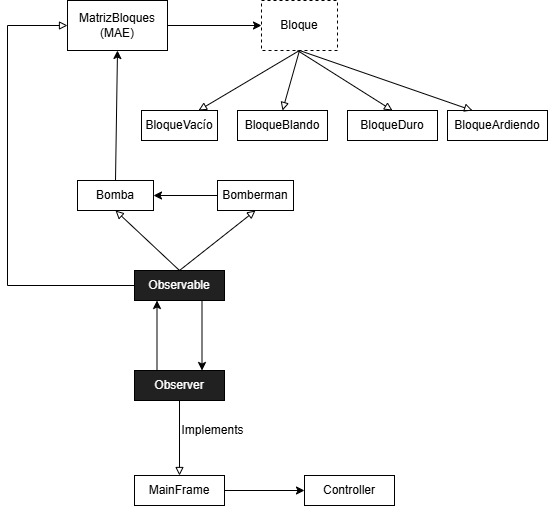

The diagram above was exported from draw.io. Its source (the exported page's mxGraphModel, read from the mxfile embedded in the PNG):
<mxGraphModel dx="1114" dy="600" grid="1" gridSize="10" guides="1" tooltips="1" connect="1" arrows="1" fold="1" page="1" pageScale="1" pageWidth="827" pageHeight="1169" math="0" shadow="0">
  <root>
    <mxCell id="0" />
    <mxCell id="1" parent="0" />
    <mxCell id="pjJrMk92dssFBmJ1SAXd-1" value="MatrizBloques (MAE)" style="rounded=0;whiteSpace=wrap;html=1;" vertex="1" parent="1">
      <mxGeometry x="280" y="80" width="100" height="50" as="geometry" />
    </mxCell>
    <mxCell id="pjJrMk92dssFBmJ1SAXd-2" value="Bloque" style="rounded=0;whiteSpace=wrap;html=1;dashed=1;" vertex="1" parent="1">
      <mxGeometry x="474" y="80" width="76" height="50" as="geometry" />
    </mxCell>
    <mxCell id="pjJrMk92dssFBmJ1SAXd-3" value="BloqueVacío" style="rounded=0;whiteSpace=wrap;html=1;" vertex="1" parent="1">
      <mxGeometry x="354" y="190" width="76" height="30" as="geometry" />
    </mxCell>
    <mxCell id="pjJrMk92dssFBmJ1SAXd-4" value="BloqueBlando" style="rounded=0;whiteSpace=wrap;html=1;" vertex="1" parent="1">
      <mxGeometry x="450" y="190" width="90" height="30" as="geometry" />
    </mxCell>
    <mxCell id="pjJrMk92dssFBmJ1SAXd-5" value="BloqueDuro" style="rounded=0;whiteSpace=wrap;html=1;" vertex="1" parent="1">
      <mxGeometry x="560" y="190" width="90" height="30" as="geometry" />
    </mxCell>
    <mxCell id="pjJrMk92dssFBmJ1SAXd-6" value="BloqueArdiendo" style="rounded=0;whiteSpace=wrap;html=1;" vertex="1" parent="1">
      <mxGeometry x="660" y="190" width="100" height="30" as="geometry" />
    </mxCell>
    <mxCell id="pjJrMk92dssFBmJ1SAXd-7" value="" style="endArrow=classic;html=1;rounded=0;exitX=1;exitY=0.5;exitDx=0;exitDy=0;entryX=0;entryY=0.5;entryDx=0;entryDy=0;endFill=1;" edge="1" parent="1" source="pjJrMk92dssFBmJ1SAXd-1" target="pjJrMk92dssFBmJ1SAXd-2">
      <mxGeometry width="50" height="50" relative="1" as="geometry">
        <mxPoint x="390" y="340" as="sourcePoint" />
        <mxPoint x="440" y="290" as="targetPoint" />
      </mxGeometry>
    </mxCell>
    <mxCell id="pjJrMk92dssFBmJ1SAXd-8" value="" style="endArrow=block;html=1;rounded=0;exitX=0.5;exitY=1;exitDx=0;exitDy=0;entryX=0.75;entryY=0;entryDx=0;entryDy=0;endFill=0;" edge="1" parent="1" source="pjJrMk92dssFBmJ1SAXd-2" target="pjJrMk92dssFBmJ1SAXd-3">
      <mxGeometry width="50" height="50" relative="1" as="geometry">
        <mxPoint x="390" y="340" as="sourcePoint" />
        <mxPoint x="440" y="290" as="targetPoint" />
      </mxGeometry>
    </mxCell>
    <mxCell id="pjJrMk92dssFBmJ1SAXd-9" value="" style="endArrow=block;html=1;rounded=0;exitX=0.5;exitY=1;exitDx=0;exitDy=0;entryX=0.5;entryY=0;entryDx=0;entryDy=0;endFill=0;" edge="1" parent="1" source="pjJrMk92dssFBmJ1SAXd-2" target="pjJrMk92dssFBmJ1SAXd-4">
      <mxGeometry width="50" height="50" relative="1" as="geometry">
        <mxPoint x="522" y="140" as="sourcePoint" />
        <mxPoint x="421" y="200" as="targetPoint" />
      </mxGeometry>
    </mxCell>
    <mxCell id="pjJrMk92dssFBmJ1SAXd-10" value="" style="endArrow=block;html=1;rounded=0;entryX=0.5;entryY=0;entryDx=0;entryDy=0;endFill=0;" edge="1" parent="1" target="pjJrMk92dssFBmJ1SAXd-5">
      <mxGeometry width="50" height="50" relative="1" as="geometry">
        <mxPoint x="510" y="130" as="sourcePoint" />
        <mxPoint x="505" y="200" as="targetPoint" />
      </mxGeometry>
    </mxCell>
    <mxCell id="pjJrMk92dssFBmJ1SAXd-11" value="" style="endArrow=block;html=1;rounded=0;entryX=0.25;entryY=0;entryDx=0;entryDy=0;endFill=0;exitX=0.5;exitY=1;exitDx=0;exitDy=0;" edge="1" parent="1" source="pjJrMk92dssFBmJ1SAXd-2" target="pjJrMk92dssFBmJ1SAXd-6">
      <mxGeometry width="50" height="50" relative="1" as="geometry">
        <mxPoint x="520" y="140" as="sourcePoint" />
        <mxPoint x="615" y="200" as="targetPoint" />
      </mxGeometry>
    </mxCell>
    <mxCell id="pjJrMk92dssFBmJ1SAXd-12" value="Bomba" style="rounded=0;whiteSpace=wrap;html=1;" vertex="1" parent="1">
      <mxGeometry x="290" y="260" width="76" height="30" as="geometry" />
    </mxCell>
    <mxCell id="pjJrMk92dssFBmJ1SAXd-13" value="" style="endArrow=classic;html=1;rounded=0;exitX=0.5;exitY=0;exitDx=0;exitDy=0;entryX=0.5;entryY=1;entryDx=0;entryDy=0;endFill=1;" edge="1" parent="1" source="pjJrMk92dssFBmJ1SAXd-12" target="pjJrMk92dssFBmJ1SAXd-1">
      <mxGeometry width="50" height="50" relative="1" as="geometry">
        <mxPoint x="390" y="115" as="sourcePoint" />
        <mxPoint x="484" y="115" as="targetPoint" />
      </mxGeometry>
    </mxCell>
    <mxCell id="pjJrMk92dssFBmJ1SAXd-14" value="Bomberman" style="rounded=0;whiteSpace=wrap;html=1;" vertex="1" parent="1">
      <mxGeometry x="430" y="260" width="76" height="30" as="geometry" />
    </mxCell>
    <mxCell id="pjJrMk92dssFBmJ1SAXd-15" value="" style="endArrow=classic;html=1;rounded=0;exitX=0;exitY=0.5;exitDx=0;exitDy=0;entryX=1;entryY=0.5;entryDx=0;entryDy=0;endFill=1;" edge="1" parent="1" source="pjJrMk92dssFBmJ1SAXd-14" target="pjJrMk92dssFBmJ1SAXd-12">
      <mxGeometry width="50" height="50" relative="1" as="geometry">
        <mxPoint x="288" y="270" as="sourcePoint" />
        <mxPoint x="340" y="140" as="targetPoint" />
      </mxGeometry>
    </mxCell>
    <mxCell id="pjJrMk92dssFBmJ1SAXd-17" value="MainFrame" style="rounded=0;whiteSpace=wrap;html=1;" vertex="1" parent="1">
      <mxGeometry x="347" y="555" width="90" height="30" as="geometry" />
    </mxCell>
    <mxCell id="pjJrMk92dssFBmJ1SAXd-18" value="" style="endArrow=classic;html=1;rounded=0;exitX=1;exitY=0.5;exitDx=0;exitDy=0;endFill=1;" edge="1" parent="1" source="pjJrMk92dssFBmJ1SAXd-17">
      <mxGeometry width="50" height="50" relative="1" as="geometry">
        <mxPoint x="597" y="430" as="sourcePoint" />
        <mxPoint x="517" y="570" as="targetPoint" />
      </mxGeometry>
    </mxCell>
    <mxCell id="pjJrMk92dssFBmJ1SAXd-20" value="Controller" style="rounded=0;whiteSpace=wrap;html=1;" vertex="1" parent="1">
      <mxGeometry x="517" y="555" width="90" height="30" as="geometry" />
    </mxCell>
    <mxCell id="pjJrMk92dssFBmJ1SAXd-21" value="&lt;font style=&quot;color: rgb(255, 255, 255);&quot;&gt;Observer&lt;/font&gt;" style="rounded=0;whiteSpace=wrap;html=1;fillColor=#212121;" vertex="1" parent="1">
      <mxGeometry x="347" y="450" width="90" height="30" as="geometry" />
    </mxCell>
    <mxCell id="pjJrMk92dssFBmJ1SAXd-22" value="" style="endArrow=block;html=1;rounded=0;endFill=0;exitX=0.5;exitY=1;exitDx=0;exitDy=0;entryX=0.5;entryY=0;entryDx=0;entryDy=0;" edge="1" parent="1" source="pjJrMk92dssFBmJ1SAXd-21" target="pjJrMk92dssFBmJ1SAXd-17">
      <mxGeometry width="50" height="50" relative="1" as="geometry">
        <mxPoint x="392" y="550" as="sourcePoint" />
        <mxPoint x="477" y="520" as="targetPoint" />
      </mxGeometry>
    </mxCell>
    <mxCell id="pjJrMk92dssFBmJ1SAXd-23" value="Implements" style="text;html=1;align=center;verticalAlign=middle;resizable=0;points=[];autosize=1;strokeColor=none;fillColor=none;" vertex="1" parent="1">
      <mxGeometry x="380" y="495" width="90" height="30" as="geometry" />
    </mxCell>
    <mxCell id="pjJrMk92dssFBmJ1SAXd-24" value="&lt;font style=&quot;color: rgb(255, 255, 255);&quot;&gt;Observable&lt;/font&gt;" style="rounded=0;whiteSpace=wrap;html=1;fillColor=#212121;" vertex="1" parent="1">
      <mxGeometry x="347" y="350" width="90" height="30" as="geometry" />
    </mxCell>
    <mxCell id="pjJrMk92dssFBmJ1SAXd-25" value="" style="endArrow=block;html=1;rounded=0;exitX=0.5;exitY=0;exitDx=0;exitDy=0;entryX=0.5;entryY=1;entryDx=0;entryDy=0;endFill=0;" edge="1" parent="1" source="pjJrMk92dssFBmJ1SAXd-24" target="pjJrMk92dssFBmJ1SAXd-14">
      <mxGeometry width="50" height="50" relative="1" as="geometry">
        <mxPoint x="522" y="140" as="sourcePoint" />
        <mxPoint x="505" y="200" as="targetPoint" />
      </mxGeometry>
    </mxCell>
    <mxCell id="pjJrMk92dssFBmJ1SAXd-26" value="" style="endArrow=block;html=1;rounded=0;exitX=0.5;exitY=0;exitDx=0;exitDy=0;entryX=0.5;entryY=1;entryDx=0;entryDy=0;endFill=0;" edge="1" parent="1" source="pjJrMk92dssFBmJ1SAXd-24" target="pjJrMk92dssFBmJ1SAXd-12">
      <mxGeometry width="50" height="50" relative="1" as="geometry">
        <mxPoint x="478" y="360" as="sourcePoint" />
        <mxPoint x="478" y="300" as="targetPoint" />
      </mxGeometry>
    </mxCell>
    <mxCell id="pjJrMk92dssFBmJ1SAXd-27" value="" style="endArrow=block;html=1;rounded=0;exitX=0;exitY=0.5;exitDx=0;exitDy=0;endFill=0;entryX=0;entryY=0.5;entryDx=0;entryDy=0;" edge="1" parent="1" source="pjJrMk92dssFBmJ1SAXd-24" target="pjJrMk92dssFBmJ1SAXd-1">
      <mxGeometry width="50" height="50" relative="1" as="geometry">
        <mxPoint x="478" y="360" as="sourcePoint" />
        <mxPoint x="270" y="320" as="targetPoint" />
        <Array as="points">
          <mxPoint x="220" y="365" />
          <mxPoint x="220" y="105" />
        </Array>
      </mxGeometry>
    </mxCell>
    <mxCell id="pjJrMk92dssFBmJ1SAXd-28" value="" style="endArrow=classic;html=1;rounded=0;exitX=0.25;exitY=0;exitDx=0;exitDy=0;entryX=0.25;entryY=1;entryDx=0;entryDy=0;endFill=1;" edge="1" parent="1" source="pjJrMk92dssFBmJ1SAXd-21" target="pjJrMk92dssFBmJ1SAXd-24">
      <mxGeometry width="50" height="50" relative="1" as="geometry">
        <mxPoint x="320" y="420" as="sourcePoint" />
        <mxPoint x="414" y="420" as="targetPoint" />
      </mxGeometry>
    </mxCell>
    <mxCell id="pjJrMk92dssFBmJ1SAXd-29" value="" style="endArrow=classic;html=1;rounded=0;exitX=0.75;exitY=1;exitDx=0;exitDy=0;entryX=0.75;entryY=0;entryDx=0;entryDy=0;endFill=1;" edge="1" parent="1" source="pjJrMk92dssFBmJ1SAXd-24" target="pjJrMk92dssFBmJ1SAXd-21">
      <mxGeometry width="50" height="50" relative="1" as="geometry">
        <mxPoint x="380" y="460" as="sourcePoint" />
        <mxPoint x="380" y="390" as="targetPoint" />
      </mxGeometry>
    </mxCell>
  </root>
</mxGraphModel>